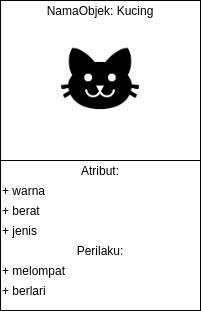

The diagram above was exported from draw.io. Its source (the exported page's mxGraphModel, read from the mxfile embedded in the PNG):
<mxGraphModel dx="801" dy="513" grid="1" gridSize="10" guides="1" tooltips="1" connect="1" arrows="1" fold="1" page="1" pageScale="1" pageWidth="850" pageHeight="1100" math="0" shadow="0">
  <root>
    <mxCell id="0" />
    <mxCell id="1" parent="0" />
    <mxCell id="2" value="" style="rounded=0;whiteSpace=wrap;html=1;" vertex="1" parent="1">
      <mxGeometry x="160" y="140" width="200" height="160" as="geometry" />
    </mxCell>
    <mxCell id="3" value="" style="shape=image;aspect=fixed;image=data:image/png,(base64 omitted: 3160 chars);" vertex="1" parent="1">
      <mxGeometry x="212.5" y="170" width="95" height="95" as="geometry" />
    </mxCell>
    <mxCell id="4" value="" style="rounded=0;whiteSpace=wrap;html=1;" vertex="1" parent="1">
      <mxGeometry x="160" y="300" width="200" height="150" as="geometry" />
    </mxCell>
    <mxCell id="5" value="Atribut:" style="text;html=1;strokeColor=none;fillColor=none;align=center;verticalAlign=middle;whiteSpace=wrap;rounded=0;" vertex="1" parent="1">
      <mxGeometry x="160" y="300" width="200" height="20" as="geometry" />
    </mxCell>
    <mxCell id="6" value="+ warna" style="text;html=1;strokeColor=none;fillColor=none;align=left;verticalAlign=middle;whiteSpace=wrap;rounded=0;" vertex="1" parent="1">
      <mxGeometry x="160" y="320" width="200" height="20" as="geometry" />
    </mxCell>
    <mxCell id="7" value="+ berat" style="text;html=1;strokeColor=none;fillColor=none;align=left;verticalAlign=middle;whiteSpace=wrap;rounded=0;" vertex="1" parent="1">
      <mxGeometry x="160" y="340" width="200" height="20" as="geometry" />
    </mxCell>
    <mxCell id="8" value="+ jenis" style="text;html=1;strokeColor=none;fillColor=none;align=left;verticalAlign=middle;whiteSpace=wrap;rounded=0;" vertex="1" parent="1">
      <mxGeometry x="160" y="360" width="200" height="20" as="geometry" />
    </mxCell>
    <mxCell id="9" value="Perilaku:" style="text;html=1;strokeColor=none;fillColor=none;align=center;verticalAlign=middle;whiteSpace=wrap;rounded=0;" vertex="1" parent="1">
      <mxGeometry x="160" y="380" width="200" height="20" as="geometry" />
    </mxCell>
    <mxCell id="10" value="+ melompat" style="text;html=1;strokeColor=none;fillColor=none;align=left;verticalAlign=middle;whiteSpace=wrap;rounded=0;" vertex="1" parent="1">
      <mxGeometry x="160" y="400" width="200" height="20" as="geometry" />
    </mxCell>
    <mxCell id="11" value="+ berlari" style="text;html=1;strokeColor=none;fillColor=none;align=left;verticalAlign=middle;whiteSpace=wrap;rounded=0;" vertex="1" parent="1">
      <mxGeometry x="160" y="420" width="200" height="20" as="geometry" />
    </mxCell>
    <mxCell id="12" value="NamaObjek: Kucing" style="text;html=1;strokeColor=none;fillColor=none;align=center;verticalAlign=middle;whiteSpace=wrap;rounded=0;" vertex="1" parent="1">
      <mxGeometry x="160" y="140" width="200" height="20" as="geometry" />
    </mxCell>
  </root>
</mxGraphModel>